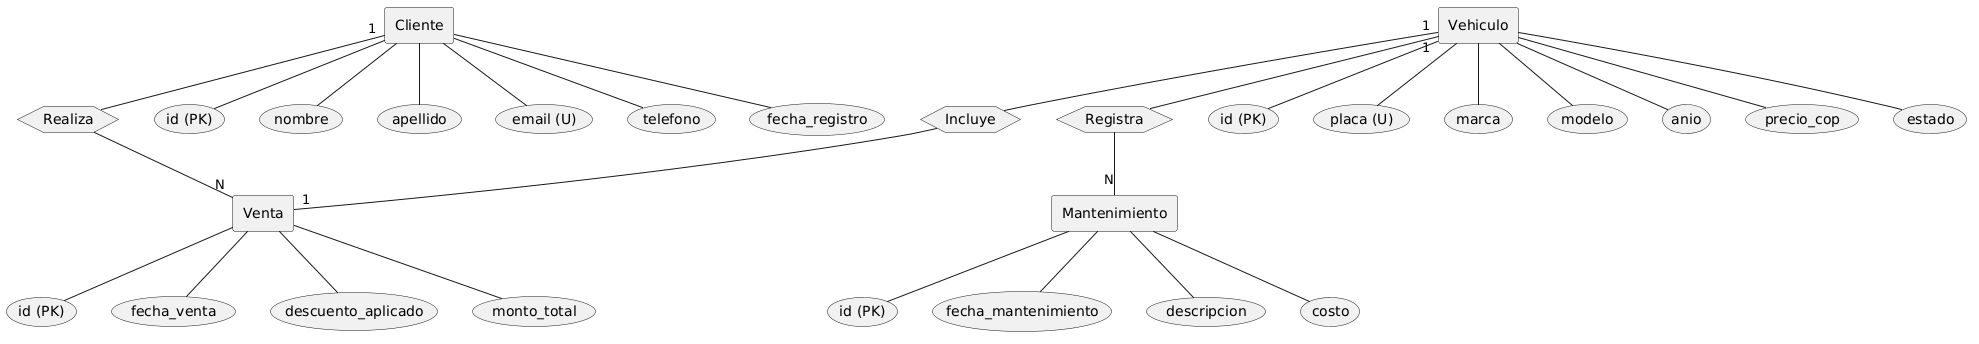

The diagram above was rendered by PlantUML. Its source (embedded in the PNG):
@startuml
skinparam shadowing false

' Entidades (Rectángulos)
rectangle "Cliente" as cliente
rectangle "Vehiculo" as vehiculo
rectangle "Venta" as venta
rectangle "Mantenimiento" as mantenimiento

' Relaciones (Rombos)
hexagon "Realiza" as realiza
hexagon "Incluye" as incluye
hexagon "Registra" as registra

' Atributos Cliente (Óvalos)
usecase "id (PK)" as c_id
usecase "nombre" as c_nom
usecase "apellido" as c_ape
usecase "email (U)" as c_email
usecase "telefono" as c_tel
usecase "fecha_registro" as c_freg

' Atributos Vehiculo (Óvalos)
usecase "id (PK)" as v_id
usecase "placa (U)" as v_placa
usecase "marca" as v_marca
usecase "modelo" as v_modelo
usecase "anio" as v_anio
usecase "precio_cop" as v_precio
usecase "estado" as v_estado

' Atributos Venta (Óvalos)
usecase "id (PK)" as vt_id
usecase "fecha_venta" as vt_fecha
usecase "descuento_aplicado" as vt_desc
usecase "monto_total" as vt_total

' Atributos Mantenimiento (Óvalos)
usecase "id (PK)" as m_id
usecase "fecha_mantenimiento" as m_fecha
usecase "descripcion" as m_desc
usecase "costo" as m_costo

' Conexiones Cliente - Atributos
cliente -- c_id
cliente -- c_nom
cliente -- c_ape
cliente -- c_email
cliente -- c_tel
cliente -- c_freg

' Conexiones Vehiculo - Atributos
vehiculo -- v_id
vehiculo -- v_placa
vehiculo -- v_marca
vehiculo -- v_modelo
vehiculo -- v_anio
vehiculo -- v_precio
vehiculo -- v_estado

' Conexiones Venta - Atributos
venta -- vt_id
venta -- vt_fecha
venta -- vt_desc
venta -- vt_total

' Conexiones Mantenimiento - Atributos
mantenimiento -- m_id
mantenimiento -- m_fecha
mantenimiento -- m_desc
mantenimiento -- m_costo

' Relaciones y Cardinalidades
cliente "1" -- realiza
realiza -- "N" venta

vehiculo "1" -- incluye
incluye -- "1" venta

vehiculo "1" -- registra
registra -- "N" mantenimiento
@enduml